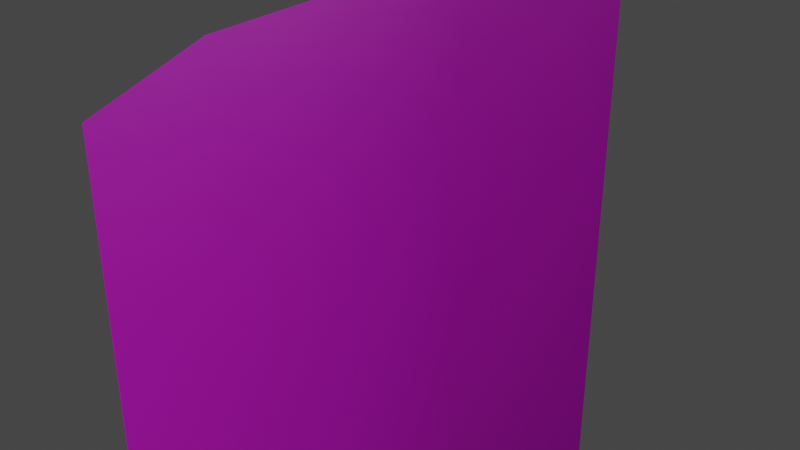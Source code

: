 # Source: SailCloth.blend  (saved by Blender 3.2.14; exported with 4.5.12 LTS)
import bpy
from mathutils import Matrix  # noqa: F401  (used for matrix-valued properties, if any)

bpy.ops.wm.read_factory_settings(use_empty=True)
scene = bpy.context.scene
scene.name = 'Scene'

# ---- collections
col_collection = bpy.data.collections.new('Collection'); scene.collection.children.link(col_collection)

# ---- images (referenced by path relative to the original .blend; pixels are not part of the script)
import os
ASSET_DIR = os.environ.get("B2B_ASSET_DIR", "")  # directory of the original .blend (textures are referenced by path, not embedded)
HERE = os.path.dirname(os.path.abspath(__file__))  # packed textures are extracted next to this script under _unpacked/

def load_image(name, relpath, width, height, colorspace="sRGB"):
    """Load a texture the original file referenced (path relative to the .blend, or extracted next to this script)."""
    p = next((c for c in (os.path.join(HERE, relpath), os.path.join(ASSET_DIR, relpath)) if relpath and os.path.exists(c)), "")
    if p:
        img = bpy.data.images.load(p, check_existing=True)
        img.name = name
    else:  # same state as the original file: an image datablock whose file is absent (Cycles renders it pink)
        img = bpy.data.images.new(name, width, height)
        img.source = "FILE"
        img.filepath = "//" + (relpath or name)
    img.colorspace_settings.name = colorspace
    return img
img_t_sailcloth_blocking_png = load_image('T_SailCloth_Blocking.png', 'T_SailCloth_Blocking.png', 1024, 1024, 'sRGB')

# ---- materials (node trees are filled in below, after node groups)
mat_m_sail = bpy.data.materials.new('M_Sail')
mat_m_sail.use_transparent_shadow = False

# ---- material node trees
mat_m_sail.use_nodes = True; mat_m_sail.node_tree.nodes.clear()
_N = mat_m_sail.node_tree.nodes; _L = mat_m_sail.node_tree.links
n0 = _N.new('ShaderNodeOutputMaterial'); n0.name = 'Material Output'; n0.location = (375, 524)
n1 = _N.new('ShaderNodeTexCoord'); n1.name = 'Texture Coordinate'; n1.location = (-1335, 509)
n2 = _N.new('ShaderNodeMapping'); n2.name = 'Mapping'; n2.location = (-1034, 480)
n3 = _N.new('ShaderNodeBsdfPrincipled'); n3.name = 'Principled BSDF'; n3.location = (-176, 546)
n3.distribution = 'GGX'
n3.subsurface_method = 'RANDOM_WALK_SKIN'
n3.inputs[3].default_value = 1.45
n3.inputs[27].default_value = (0.0, 0.0, 0.0, 1.0)
n3.inputs[28].default_value = 1.0
n4 = _N.new('ShaderNodeTexImage'); n4.name = 'Image Texture'; n4.location = (-721, 520)
n4.image = img_t_sailcloth_blocking_png
_L.new(n4.outputs[0], n3.inputs[0])
_L.new(n3.outputs[0], n0.inputs[0])
_L.new(n1.outputs[2], n2.inputs[0])
_L.new(n2.outputs[0], n4.inputs[0])
_L.new(n4.outputs[1], n3.inputs[4])
n0.is_active_output = True

# ---- world
world_world = bpy.data.worlds.new('World'); scene.world = world_world
world_world.use_nodes = True; world_world.node_tree.nodes.clear()
_N = world_world.node_tree.nodes; _L = world_world.node_tree.links
n0 = _N.new('ShaderNodeOutputWorld'); n0.name = 'World Output'; n0.location = (300, 300)
n1 = _N.new('ShaderNodeBackground'); n1.name = 'Background'; n1.location = (10, 300)
n1.inputs[0].default_value = (0.05088, 0.05088, 0.05088, 1.0)
_L.new(n1.outputs[0], n0.inputs[0])
n0.is_active_output = True
world_world.color = (0.05088, 0.05088, 0.05088)
world_world.use_sun_shadow = False
world_world.sun_shadow_jitter_overblur = 0.0

# ---- lights
light_point = bpy.data.lights.new('Point', 'POINT')
light_point.transmission_factor = 0.0
light_point.energy = 431.6
light_point.shadow_soft_size = 2.13
light_point.shadow_maximum_resolution = 0.006
light_point.use_absolute_resolution = True

# ---- meshes
me_plane = bpy.data.meshes.new('Plane')
me_plane.from_pydata([(0.25, -1.0, -1.0), (0.25, -1.0, 1.0), (0.25, 1.0, -1.0), (0.25, 1.0, 1.0), (0.02, 0.5, -1.0), (-7.55e-08, 0.0, -1.0), (0.02, -0.5, -1.0), (0.02, -0.5, 1.0), (7.55e-08, 0.0, 1.0), (0.02, 0.5, 1.0), (0.25, -1.0, -0.5), (0.25, -1.0, 0.0), (0.25, -1.0, 0.5), (0.25, 1.0, 0.5), (0.25, 1.0, 0.0), (0.25, 1.0, -0.5), (0.02, -0.5, 0.5), (0.02, -0.5, 0.0), (0.02, -0.5, -0.6476), (3.775e-08, 0.0, 0.5), (0.0, 0.0, 0.0), (-3.775e-08, 0.0, -0.6476), (0.02, 0.5, 0.5), (0.02, 0.5, 0.0), (0.02, 0.5, -0.6476)], [], [(22, 9, 3, 13), (12, 1, 7, 16), (16, 7, 8, 19), (19, 8, 9, 22), (5, 21, 24, 4), (21, 20, 23, 24), (20, 19, 22, 23), (6, 18, 21, 5), (18, 17, 20, 21), (17, 16, 19, 20), (0, 10, 18, 6), (10, 11, 17, 18), (11, 12, 16, 17), (4, 24, 15, 2), (24, 23, 14, 15), (23, 22, 13, 14)])
me_plane.polygons.foreach_set('use_smooth', [True] * 16)
_uv = me_plane.uv_layers.new(name='UVMap')
_uv.uv.foreach_set('vector', [0.25, 0.75, 0.25, 0.9999, 0.0001, 0.9999, 0.0001, 0.7499, 0.9999, 0.75, 0.9999, 0.9999, 0.7499, 0.9999, 0.7499, 0.75, 0.7499, 0.75, 0.7499, 0.9999, 0.5, 0.9999, 0.5, 0.75, 0.5, 0.75, 0.5, 0.9999, 0.25, 0.9999, 0.25, 0.75, 0.5, 0.0001001, 0.5, 0.2501, 0.25, 0.2501, 0.2501, 0.0001, 0.5, 0.2501, 0.5, 0.5, 0.25, 0.5, 0.25, 0.2501, 0.5, 0.5, 0.5, 0.75, 0.25, 0.75, 0.25, 0.5, 0.75, 0.0001001, 0.7499, 0.2501, 0.5, 0.2501, 0.5, 0.0001001, 0.7499, 0.2501, 0.7499, 0.5, 0.5, 0.5, 0.5, 0.2501, 0.7499, 0.5, 0.7499, 0.75, 0.5, 0.75, 0.5, 0.5, 0.9999, 0.0001002, 0.9999, 0.2501, 0.7499, 0.2501, 0.75, 0.0001001, 0.9999, 0.2501, 0.9999, 0.5, 0.7499, 0.5, 0.7499, 0.2501, 0.9999, 0.5, 0.9999, 0.75, 0.7499, 0.75, 0.7499, 0.5, 0.2501, 0.0001, 0.25, 0.2501, 9.998e-05, 0.2501, 9.998e-05, 9.998e-05, 0.25, 0.2501, 0.25, 0.5, 9.998e-05, 0.5, 9.998e-05, 0.2501, 0.25, 0.5, 0.25, 0.75, 0.0001, 0.7499, 9.998e-05, 0.5])
me_plane.materials.append(mat_m_sail)
me_plane.update()

# ---- objects
ob_sail = bpy.data.objects.new('Sail', me_plane)
ob_point = bpy.data.objects.new('Point', light_point)

# ---- transforms, parenting, visibility, modifiers, constraints
ob_sail.location = (0.0, 0.0, 0.0)
ob_point.location = (2.256, 4.211, 2.053)

# ---- collection membership
col_collection.objects.link(ob_sail)
col_collection.objects.link(ob_point)

# ---- scene / render settings (as saved in the file)
scene.frame_start = 1; scene.frame_end = 250; scene.frame_set(1)
scene.render.engine = 'BLENDER_EEVEE_NEXT'
scene.cycles.sampling_pattern = 'TABULATED_SOBOL'
scene.cycles.use_light_tree = False
scene.view_settings.view_transform = 'Filmic'
bpy.context.view_layer.update()

# ---- added for rendering (the .blend has no active camera): camera
cam_auto = bpy.data.cameras.new('AutoCamera')
cam_auto.lens = 50.0
cam_auto.sensor_width = 36.0
cam_auto.clip_end = 1000.0
ob_auto_camera = bpy.data.objects.new('AutoCamera', cam_auto)
scene.collection.objects.link(ob_auto_camera)
ob_auto_camera.location = (1.91761, -2.08849, 1.76418)
ob_auto_camera.rotation_euler = (1.09748, -7.21219e-08, 0.694738)
scene.camera = ob_auto_camera
bpy.context.view_layer.update()
